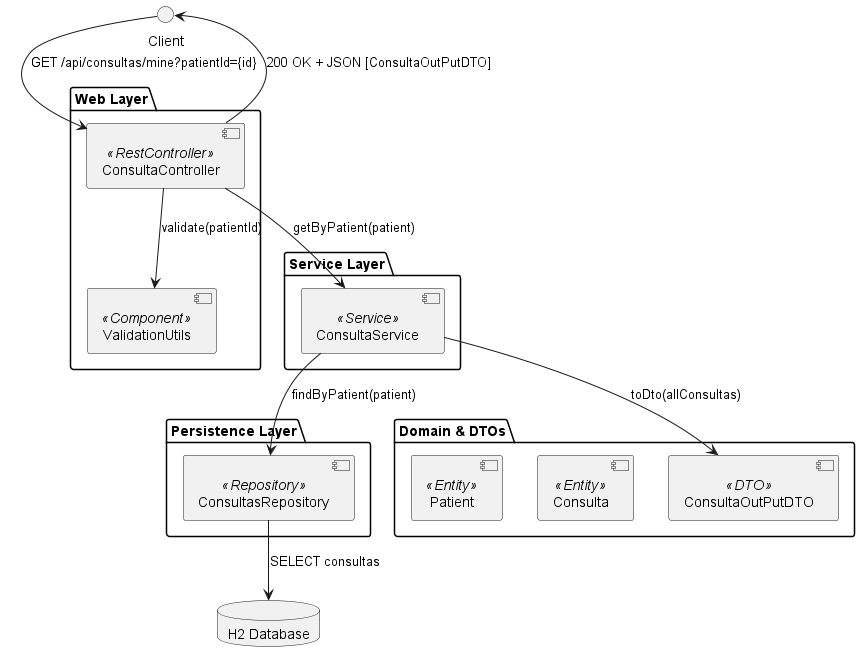

The diagram above was rendered by PlantUML. Its source (embedded in the PNG):
@startuml
' Title: Component Diagram - View Appointment History (UC9)

package "Web Layer" {
  [ConsultaController] <<RestController>>
  [ValidationUtils]       <<Component>>
}

package "Service Layer" {
  [ConsultaService] <<Service>>
}

package "Persistence Layer" {
  [ConsultasRepository]  <<Repository>>
}

package "Domain & DTOs" {
  [ConsultaOutPutDTO] <<DTO>>
  [Consulta]          <<Entity>>
  [Patient]           <<Entity>>
}

database "H2 Database" as DB

'=== Wiring & Dependencies ===

Client --> ConsultaController : GET /api/consultas/mine?patientId={id}

ConsultaController --> ValidationUtils : validate(patientId)
ConsultaController --> ConsultaService    : getByPatient(patient)

ConsultaService --> ConsultasRepository   : findByPatient(patient)
ConsultasRepository --> DB                : SELECT consultas

ConsultaService --> ConsultaOutPutDTO     : toDto(allConsultas)

ConsultaController --> Client             : 200 OK + JSON [ConsultaOutPutDTO]

@enduml